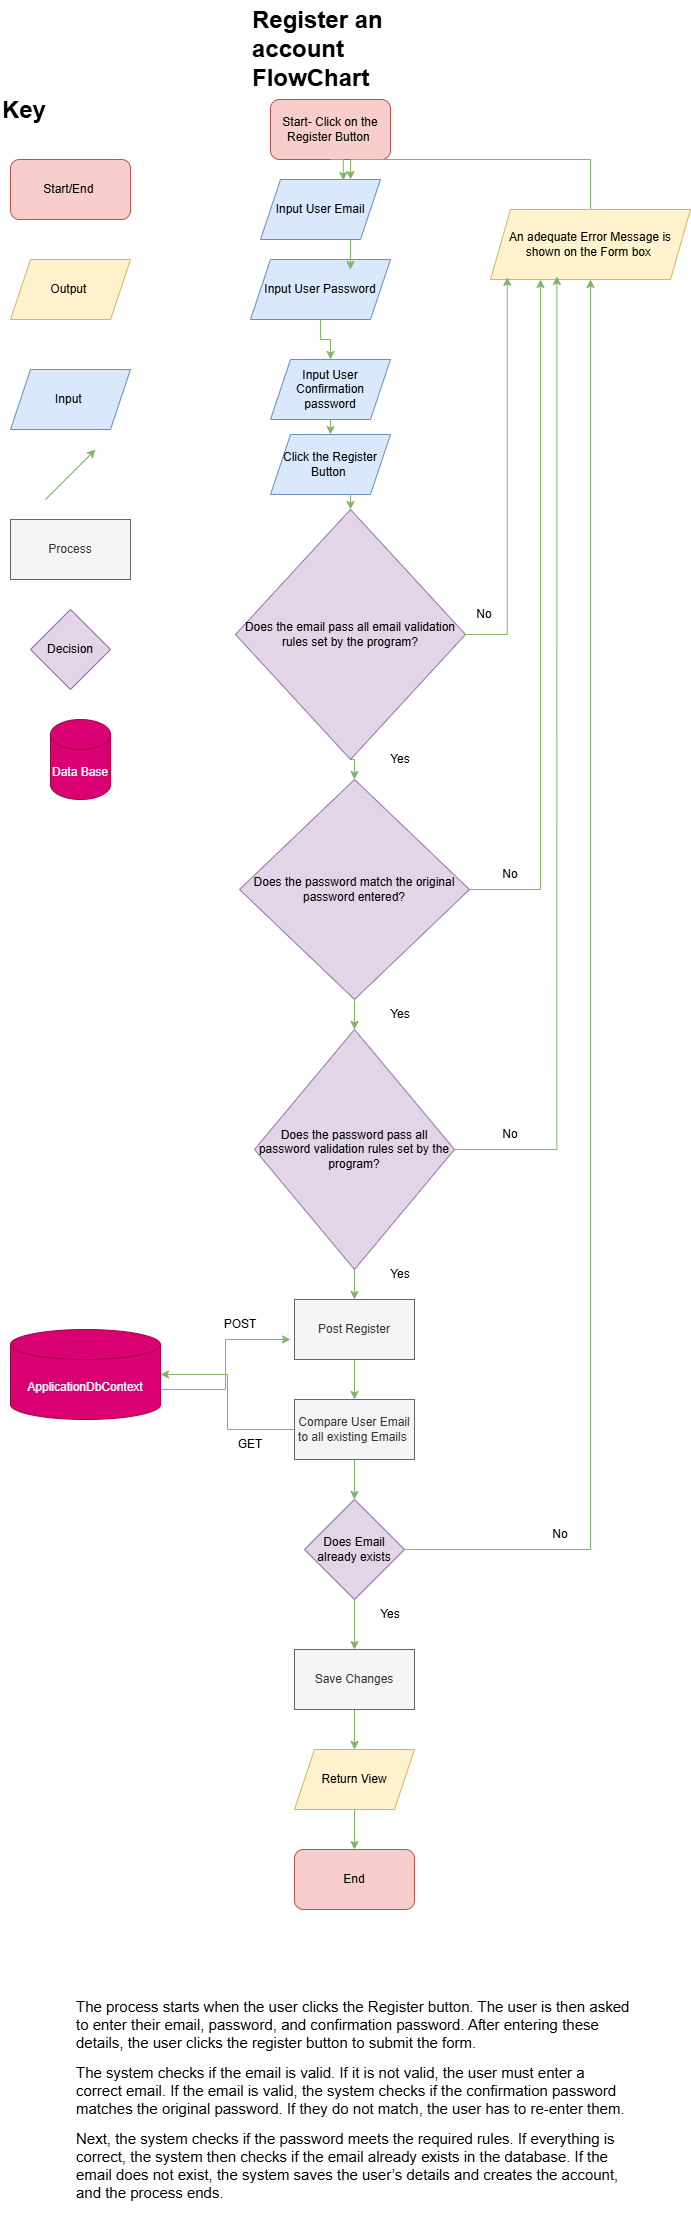

The diagram above was exported from draw.io. Its source (the exported page's mxGraphModel, read from the mxfile embedded in the PNG):
<mxGraphModel dx="788" dy="426" grid="1" gridSize="10" guides="1" tooltips="1" connect="1" arrows="1" fold="1" page="1" pageScale="1" pageWidth="827" pageHeight="1169" math="0" shadow="0">
  <root>
    <mxCell id="0" />
    <mxCell id="1" parent="0" />
    <mxCell id="FNdS65yvHxTKAoiZp5MA-1" parent="1" style="rounded=1;whiteSpace=wrap;html=1;fillColor=#f8cecc;strokeColor=#b85450;" value="Start/End&amp;nbsp;" vertex="1">
      <mxGeometry height="60" width="120" x="120" y="200" as="geometry" />
    </mxCell>
    <mxCell id="FNdS65yvHxTKAoiZp5MA-2" parent="1" style="shape=parallelogram;perimeter=parallelogramPerimeter;whiteSpace=wrap;html=1;fixedSize=1;fillColor=#dae8fc;strokeColor=#6c8ebf;" value="Input&amp;nbsp;" vertex="1">
      <mxGeometry height="60" width="120" x="120" y="410" as="geometry" />
    </mxCell>
    <mxCell id="FNdS65yvHxTKAoiZp5MA-3" parent="1" style="shape=parallelogram;perimeter=parallelogramPerimeter;whiteSpace=wrap;html=1;fixedSize=1;fillColor=#fff2cc;strokeColor=#d6b656;" value="Output&amp;nbsp;" vertex="1">
      <mxGeometry height="60" width="120" x="120" y="300" as="geometry" />
    </mxCell>
    <mxCell id="FNdS65yvHxTKAoiZp5MA-4" edge="1" parent="1" style="endArrow=classic;html=1;rounded=0;fillColor=#d5e8d4;strokeColor=#82b366;" value="">
      <mxGeometry height="50" relative="1" width="50" as="geometry">
        <mxPoint x="155" y="540" as="sourcePoint" />
        <mxPoint x="205" y="490" as="targetPoint" />
      </mxGeometry>
    </mxCell>
    <mxCell id="FNdS65yvHxTKAoiZp5MA-5" parent="1" style="rounded=0;whiteSpace=wrap;html=1;fillColor=#f5f5f5;fontColor=#333333;strokeColor=#666666;" value="Process" vertex="1">
      <mxGeometry height="60" width="120" x="120" y="560" as="geometry" />
    </mxCell>
    <mxCell id="FNdS65yvHxTKAoiZp5MA-6" parent="1" style="rhombus;whiteSpace=wrap;html=1;fillColor=#e1d5e7;strokeColor=#9673a6;" value="Decision" vertex="1">
      <mxGeometry height="80" width="80" x="140" y="650" as="geometry" />
    </mxCell>
    <mxCell id="FNdS65yvHxTKAoiZp5MA-7" parent="1" style="shape=cylinder3;whiteSpace=wrap;html=1;boundedLbl=1;backgroundOutline=1;size=15;fillColor=#d80073;fontColor=#ffffff;strokeColor=#A50040;" value="Data Base" vertex="1">
      <mxGeometry height="80" width="60" x="160" y="760" as="geometry" />
    </mxCell>
    <mxCell id="FNdS65yvHxTKAoiZp5MA-8" parent="1" style="text;html=1;whiteSpace=wrap;overflow=hidden;rounded=0;" value="&lt;h1 style=&quot;margin-top: 0px;&quot;&gt;Key&lt;/h1&gt;" vertex="1">
      <mxGeometry height="120" width="180" x="110" y="130" as="geometry" />
    </mxCell>
    <mxCell id="FNdS65yvHxTKAoiZp5MA-9" parent="1" style="text;html=1;whiteSpace=wrap;overflow=hidden;rounded=0;" value="&lt;h1 style=&quot;margin-top: 0px;&quot;&gt;Register an account FlowChart&lt;/h1&gt;" vertex="1">
      <mxGeometry height="120" width="180" x="360" y="40" as="geometry" />
    </mxCell>
    <mxCell id="FNdS65yvHxTKAoiZp5MA-10" parent="1" style="rounded=1;whiteSpace=wrap;html=1;fillColor=#f8cecc;strokeColor=#b85450;" value="Start- Click on the Register Button&amp;nbsp;" vertex="1">
      <mxGeometry height="60" width="120" x="380" y="140" as="geometry" />
    </mxCell>
    <mxCell id="FNdS65yvHxTKAoiZp5MA-11" parent="1" style="shape=parallelogram;perimeter=parallelogramPerimeter;whiteSpace=wrap;html=1;fixedSize=1;fillColor=#dae8fc;strokeColor=#6c8ebf;" value="Input User Email" vertex="1">
      <mxGeometry height="60" width="120" x="370" y="220" as="geometry" />
    </mxCell>
    <mxCell id="FNdS65yvHxTKAoiZp5MA-28" edge="1" parent="1" source="FNdS65yvHxTKAoiZp5MA-12" style="edgeStyle=orthogonalEdgeStyle;rounded=0;orthogonalLoop=1;jettySize=auto;html=1;exitX=0.5;exitY=1;exitDx=0;exitDy=0;entryX=0.5;entryY=0;entryDx=0;entryDy=0;fillColor=#d5e8d4;strokeColor=#82b366;" target="FNdS65yvHxTKAoiZp5MA-13">
      <mxGeometry relative="1" as="geometry" />
    </mxCell>
    <mxCell id="FNdS65yvHxTKAoiZp5MA-12" parent="1" style="shape=parallelogram;perimeter=parallelogramPerimeter;whiteSpace=wrap;html=1;fixedSize=1;fillColor=#dae8fc;strokeColor=#6c8ebf;" value="Input User Password" vertex="1">
      <mxGeometry height="60" width="140" x="360" y="300" as="geometry" />
    </mxCell>
    <mxCell id="FNdS65yvHxTKAoiZp5MA-30" edge="1" parent="1" source="FNdS65yvHxTKAoiZp5MA-13" style="edgeStyle=orthogonalEdgeStyle;rounded=0;orthogonalLoop=1;jettySize=auto;html=1;exitX=0.5;exitY=1;exitDx=0;exitDy=0;entryX=0.5;entryY=0;entryDx=0;entryDy=0;fillColor=#d5e8d4;strokeColor=#82b366;" target="FNdS65yvHxTKAoiZp5MA-14">
      <mxGeometry relative="1" as="geometry" />
    </mxCell>
    <mxCell id="FNdS65yvHxTKAoiZp5MA-13" parent="1" style="shape=parallelogram;perimeter=parallelogramPerimeter;whiteSpace=wrap;html=1;fixedSize=1;fillColor=#dae8fc;strokeColor=#6c8ebf;" value="Input User Confirmation password" vertex="1">
      <mxGeometry height="60" width="120" x="380" y="400" as="geometry" />
    </mxCell>
    <mxCell id="FNdS65yvHxTKAoiZp5MA-31" edge="1" parent="1" source="FNdS65yvHxTKAoiZp5MA-14" style="edgeStyle=orthogonalEdgeStyle;rounded=0;orthogonalLoop=1;jettySize=auto;html=1;exitX=0.5;exitY=1;exitDx=0;exitDy=0;entryX=0.5;entryY=0;entryDx=0;entryDy=0;fillColor=#d5e8d4;strokeColor=#82b366;" target="FNdS65yvHxTKAoiZp5MA-15">
      <mxGeometry relative="1" as="geometry" />
    </mxCell>
    <mxCell id="FNdS65yvHxTKAoiZp5MA-14" parent="1" style="shape=parallelogram;perimeter=parallelogramPerimeter;whiteSpace=wrap;html=1;fixedSize=1;fillColor=#dae8fc;strokeColor=#6c8ebf;" value="Click the Register Button&amp;nbsp;" vertex="1">
      <mxGeometry height="60" width="120" x="380" y="475" as="geometry" />
    </mxCell>
    <mxCell id="FNdS65yvHxTKAoiZp5MA-32" edge="1" parent="1" source="FNdS65yvHxTKAoiZp5MA-15" style="edgeStyle=orthogonalEdgeStyle;rounded=0;orthogonalLoop=1;jettySize=auto;html=1;exitX=0.5;exitY=1;exitDx=0;exitDy=0;entryX=0.5;entryY=0;entryDx=0;entryDy=0;fillColor=#d5e8d4;strokeColor=#82b366;" target="FNdS65yvHxTKAoiZp5MA-18">
      <mxGeometry relative="1" as="geometry" />
    </mxCell>
    <mxCell id="FNdS65yvHxTKAoiZp5MA-15" parent="1" style="rhombus;whiteSpace=wrap;html=1;fillColor=#e1d5e7;strokeColor=#9673a6;" value="Does the email pass all email validation rules set by the program?" vertex="1">
      <mxGeometry height="250" width="230" x="345" y="550" as="geometry" />
    </mxCell>
    <mxCell id="FNdS65yvHxTKAoiZp5MA-29" edge="1" parent="1" source="FNdS65yvHxTKAoiZp5MA-16" style="edgeStyle=orthogonalEdgeStyle;rounded=0;orthogonalLoop=1;jettySize=auto;html=1;exitX=0.5;exitY=0;exitDx=0;exitDy=0;entryX=0.75;entryY=0;entryDx=0;entryDy=0;fillColor=#d5e8d4;strokeColor=#82b366;" target="FNdS65yvHxTKAoiZp5MA-11">
      <mxGeometry relative="1" as="geometry" />
    </mxCell>
    <mxCell id="FNdS65yvHxTKAoiZp5MA-16" parent="1" style="shape=parallelogram;perimeter=parallelogramPerimeter;whiteSpace=wrap;html=1;fixedSize=1;fillColor=#fff2cc;strokeColor=#d6b656;" value="An adequate Error Message is shown on the Form box&amp;nbsp;" vertex="1">
      <mxGeometry height="70" width="200" x="600" y="250" as="geometry" />
    </mxCell>
    <mxCell id="FNdS65yvHxTKAoiZp5MA-34" edge="1" parent="1" source="FNdS65yvHxTKAoiZp5MA-17" style="edgeStyle=orthogonalEdgeStyle;rounded=0;orthogonalLoop=1;jettySize=auto;html=1;fillColor=#d5e8d4;strokeColor=#82b366;" target="FNdS65yvHxTKAoiZp5MA-19" value="">
      <mxGeometry relative="1" as="geometry" />
    </mxCell>
    <mxCell id="FNdS65yvHxTKAoiZp5MA-17" parent="1" style="rhombus;whiteSpace=wrap;html=1;fillColor=#e1d5e7;strokeColor=#9673a6;" value="Does the password pass all password validation rules set by the program?" vertex="1">
      <mxGeometry height="240" width="200" x="364" y="1070" as="geometry" />
    </mxCell>
    <mxCell id="FNdS65yvHxTKAoiZp5MA-33" edge="1" parent="1" source="FNdS65yvHxTKAoiZp5MA-18" style="edgeStyle=orthogonalEdgeStyle;rounded=0;orthogonalLoop=1;jettySize=auto;html=1;exitX=0.5;exitY=1;exitDx=0;exitDy=0;entryX=0.5;entryY=0;entryDx=0;entryDy=0;fillColor=#d5e8d4;strokeColor=#82b366;" target="FNdS65yvHxTKAoiZp5MA-17">
      <mxGeometry relative="1" as="geometry" />
    </mxCell>
    <mxCell id="FNdS65yvHxTKAoiZp5MA-45" edge="1" parent="1" source="FNdS65yvHxTKAoiZp5MA-18" style="edgeStyle=orthogonalEdgeStyle;rounded=0;orthogonalLoop=1;jettySize=auto;html=1;exitX=1;exitY=0.5;exitDx=0;exitDy=0;entryX=0.25;entryY=1;entryDx=0;entryDy=0;fillColor=#d5e8d4;strokeColor=#82b366;" target="FNdS65yvHxTKAoiZp5MA-16">
      <mxGeometry relative="1" as="geometry" />
    </mxCell>
    <mxCell id="FNdS65yvHxTKAoiZp5MA-18" parent="1" style="rhombus;whiteSpace=wrap;html=1;fillColor=#e1d5e7;strokeColor=#9673a6;" value="Does the password match the original password entered?" vertex="1">
      <mxGeometry height="220" width="230" x="349" y="820" as="geometry" />
    </mxCell>
    <mxCell id="FNdS65yvHxTKAoiZp5MA-35" edge="1" parent="1" source="FNdS65yvHxTKAoiZp5MA-19" style="edgeStyle=orthogonalEdgeStyle;rounded=0;orthogonalLoop=1;jettySize=auto;html=1;exitX=0.5;exitY=1;exitDx=0;exitDy=0;entryX=0.5;entryY=0;entryDx=0;entryDy=0;fillColor=#d5e8d4;strokeColor=#82b366;" target="FNdS65yvHxTKAoiZp5MA-20">
      <mxGeometry relative="1" as="geometry" />
    </mxCell>
    <mxCell id="FNdS65yvHxTKAoiZp5MA-19" parent="1" style="rounded=0;whiteSpace=wrap;html=1;fillColor=#f5f5f5;fontColor=#333333;strokeColor=#666666;" value="Post Register" vertex="1">
      <mxGeometry height="60" width="120" x="404" y="1340" as="geometry" />
    </mxCell>
    <mxCell id="FNdS65yvHxTKAoiZp5MA-36" edge="1" parent="1" source="FNdS65yvHxTKAoiZp5MA-20" style="edgeStyle=orthogonalEdgeStyle;rounded=0;orthogonalLoop=1;jettySize=auto;html=1;exitX=0.5;exitY=1;exitDx=0;exitDy=0;fillColor=#d5e8d4;strokeColor=#82b366;" target="FNdS65yvHxTKAoiZp5MA-21">
      <mxGeometry relative="1" as="geometry" />
    </mxCell>
    <mxCell id="FNdS65yvHxTKAoiZp5MA-41" edge="1" parent="1" source="FNdS65yvHxTKAoiZp5MA-20" style="edgeStyle=orthogonalEdgeStyle;rounded=0;orthogonalLoop=1;jettySize=auto;html=1;exitX=0;exitY=0.5;exitDx=0;exitDy=0;fillColor=#d5e8d4;strokeColor=#82b366;" target="FNdS65yvHxTKAoiZp5MA-22">
      <mxGeometry relative="1" as="geometry" />
    </mxCell>
    <mxCell id="FNdS65yvHxTKAoiZp5MA-20" parent="1" style="rounded=0;whiteSpace=wrap;html=1;fillColor=#f5f5f5;fontColor=#333333;strokeColor=#666666;" value="Compare User Email to all existing Emails&amp;nbsp;" vertex="1">
      <mxGeometry height="60" width="120" x="404" y="1440" as="geometry" />
    </mxCell>
    <mxCell id="FNdS65yvHxTKAoiZp5MA-37" edge="1" parent="1" source="FNdS65yvHxTKAoiZp5MA-21" style="edgeStyle=orthogonalEdgeStyle;rounded=0;orthogonalLoop=1;jettySize=auto;html=1;exitX=0.5;exitY=1;exitDx=0;exitDy=0;fillColor=#d5e8d4;strokeColor=#82b366;" target="FNdS65yvHxTKAoiZp5MA-23">
      <mxGeometry relative="1" as="geometry" />
    </mxCell>
    <mxCell id="FNdS65yvHxTKAoiZp5MA-47" edge="1" parent="1" source="FNdS65yvHxTKAoiZp5MA-21" style="edgeStyle=orthogonalEdgeStyle;rounded=0;orthogonalLoop=1;jettySize=auto;html=1;exitX=1;exitY=0.5;exitDx=0;exitDy=0;entryX=0.5;entryY=1;entryDx=0;entryDy=0;fillColor=#d5e8d4;strokeColor=#82b366;" target="FNdS65yvHxTKAoiZp5MA-16">
      <mxGeometry relative="1" as="geometry" />
    </mxCell>
    <mxCell id="FNdS65yvHxTKAoiZp5MA-21" parent="1" style="rhombus;whiteSpace=wrap;html=1;fillColor=#e1d5e7;strokeColor=#9673a6;" value="Does Email already exists" vertex="1">
      <mxGeometry height="100" width="100" x="414" y="1540" as="geometry" />
    </mxCell>
    <mxCell id="FNdS65yvHxTKAoiZp5MA-40" edge="1" parent="1" source="FNdS65yvHxTKAoiZp5MA-22" style="edgeStyle=orthogonalEdgeStyle;rounded=0;orthogonalLoop=1;jettySize=auto;html=1;exitX=1;exitY=0;exitDx=0;exitDy=60;exitPerimeter=0;fillColor=#d5e8d4;strokeColor=#82b366;">
      <mxGeometry relative="1" as="geometry">
        <mxPoint x="400" y="1380" as="targetPoint" />
      </mxGeometry>
    </mxCell>
    <mxCell id="FNdS65yvHxTKAoiZp5MA-22" parent="1" style="shape=cylinder3;whiteSpace=wrap;html=1;boundedLbl=1;backgroundOutline=1;size=15;fillColor=#d80073;fontColor=#ffffff;strokeColor=#A50040;" value="ApplicationDbContext" vertex="1">
      <mxGeometry height="90" width="150" x="120" y="1370" as="geometry" />
    </mxCell>
    <mxCell id="FNdS65yvHxTKAoiZp5MA-38" edge="1" parent="1" source="FNdS65yvHxTKAoiZp5MA-23" style="edgeStyle=orthogonalEdgeStyle;rounded=0;orthogonalLoop=1;jettySize=auto;html=1;exitX=0.5;exitY=1;exitDx=0;exitDy=0;fillColor=#d5e8d4;strokeColor=#82b366;" target="FNdS65yvHxTKAoiZp5MA-24">
      <mxGeometry relative="1" as="geometry" />
    </mxCell>
    <mxCell id="FNdS65yvHxTKAoiZp5MA-23" parent="1" style="rounded=0;whiteSpace=wrap;html=1;fillColor=#f5f5f5;fontColor=#333333;strokeColor=#666666;" value="Save Changes" vertex="1">
      <mxGeometry height="60" width="120" x="404" y="1690" as="geometry" />
    </mxCell>
    <mxCell id="FNdS65yvHxTKAoiZp5MA-39" edge="1" parent="1" source="FNdS65yvHxTKAoiZp5MA-24" style="edgeStyle=orthogonalEdgeStyle;rounded=0;orthogonalLoop=1;jettySize=auto;html=1;exitX=0.5;exitY=1;exitDx=0;exitDy=0;fillColor=#d5e8d4;strokeColor=#82b366;" target="FNdS65yvHxTKAoiZp5MA-25">
      <mxGeometry relative="1" as="geometry" />
    </mxCell>
    <mxCell id="FNdS65yvHxTKAoiZp5MA-24" parent="1" style="shape=parallelogram;perimeter=parallelogramPerimeter;whiteSpace=wrap;html=1;fixedSize=1;fillColor=#fff2cc;strokeColor=#d6b656;" value="Return View" vertex="1">
      <mxGeometry height="60" width="120" x="404" y="1790" as="geometry" />
    </mxCell>
    <mxCell id="FNdS65yvHxTKAoiZp5MA-25" parent="1" style="rounded=1;whiteSpace=wrap;html=1;fillColor=#f8cecc;strokeColor=#b85450;" value="End" vertex="1">
      <mxGeometry height="60" width="120" x="404" y="1890" as="geometry" />
    </mxCell>
    <mxCell id="FNdS65yvHxTKAoiZp5MA-26" edge="1" parent="1" source="FNdS65yvHxTKAoiZp5MA-10" style="edgeStyle=orthogonalEdgeStyle;rounded=0;orthogonalLoop=1;jettySize=auto;html=1;exitX=0.5;exitY=1;exitDx=0;exitDy=0;entryX=0.69;entryY=0.017;entryDx=0;entryDy=0;entryPerimeter=0;fillColor=#d5e8d4;strokeColor=#82b366;" target="FNdS65yvHxTKAoiZp5MA-11">
      <mxGeometry relative="1" as="geometry" />
    </mxCell>
    <mxCell id="FNdS65yvHxTKAoiZp5MA-27" edge="1" parent="1" source="FNdS65yvHxTKAoiZp5MA-11" style="edgeStyle=orthogonalEdgeStyle;rounded=0;orthogonalLoop=1;jettySize=auto;html=1;exitX=0.75;exitY=1;exitDx=0;exitDy=0;entryX=0.714;entryY=0.167;entryDx=0;entryDy=0;entryPerimeter=0;fillColor=#d5e8d4;strokeColor=#82b366;" target="FNdS65yvHxTKAoiZp5MA-12">
      <mxGeometry relative="1" as="geometry" />
    </mxCell>
    <mxCell id="FNdS65yvHxTKAoiZp5MA-42" parent="1" style="text;html=1;whiteSpace=wrap;strokeColor=none;fillColor=none;align=center;verticalAlign=middle;rounded=0;" value="POST" vertex="1">
      <mxGeometry height="30" width="60" x="320" y="1350" as="geometry" />
    </mxCell>
    <mxCell id="FNdS65yvHxTKAoiZp5MA-43" parent="1" style="text;html=1;whiteSpace=wrap;strokeColor=none;fillColor=none;align=center;verticalAlign=middle;rounded=0;" value="GET" vertex="1">
      <mxGeometry height="30" width="60" x="330" y="1470" as="geometry" />
    </mxCell>
    <mxCell id="FNdS65yvHxTKAoiZp5MA-44" edge="1" parent="1" source="FNdS65yvHxTKAoiZp5MA-15" style="edgeStyle=orthogonalEdgeStyle;rounded=0;orthogonalLoop=1;jettySize=auto;html=1;exitX=1;exitY=0.5;exitDx=0;exitDy=0;entryX=0.084;entryY=0.969;entryDx=0;entryDy=0;entryPerimeter=0;fillColor=#d5e8d4;strokeColor=#82b366;" target="FNdS65yvHxTKAoiZp5MA-16">
      <mxGeometry relative="1" as="geometry" />
    </mxCell>
    <mxCell id="FNdS65yvHxTKAoiZp5MA-46" edge="1" parent="1" source="FNdS65yvHxTKAoiZp5MA-17" style="edgeStyle=orthogonalEdgeStyle;rounded=0;orthogonalLoop=1;jettySize=auto;html=1;exitX=1;exitY=0.5;exitDx=0;exitDy=0;entryX=0.332;entryY=0.957;entryDx=0;entryDy=0;entryPerimeter=0;fillColor=#d5e8d4;strokeColor=#82b366;" target="FNdS65yvHxTKAoiZp5MA-16">
      <mxGeometry relative="1" as="geometry" />
    </mxCell>
    <mxCell id="FNdS65yvHxTKAoiZp5MA-48" parent="1" style="text;html=1;whiteSpace=wrap;strokeColor=none;fillColor=none;align=center;verticalAlign=middle;rounded=0;" value="Yes" vertex="1">
      <mxGeometry height="30" width="60" x="480" y="785" as="geometry" />
    </mxCell>
    <mxCell id="FNdS65yvHxTKAoiZp5MA-49" parent="1" style="text;html=1;whiteSpace=wrap;strokeColor=none;fillColor=none;align=center;verticalAlign=middle;rounded=0;" value="Yes" vertex="1">
      <mxGeometry height="30" width="60" x="480" y="1040" as="geometry" />
    </mxCell>
    <mxCell id="FNdS65yvHxTKAoiZp5MA-50" parent="1" style="text;html=1;whiteSpace=wrap;strokeColor=none;fillColor=none;align=center;verticalAlign=middle;rounded=0;" value="Yes" vertex="1">
      <mxGeometry height="30" width="60" x="480" y="1300" as="geometry" />
    </mxCell>
    <mxCell id="FNdS65yvHxTKAoiZp5MA-51" parent="1" style="text;html=1;whiteSpace=wrap;strokeColor=none;fillColor=none;align=center;verticalAlign=middle;rounded=0;" value="Yes" vertex="1">
      <mxGeometry height="30" width="60" x="470" y="1640" as="geometry" />
    </mxCell>
    <mxCell id="FNdS65yvHxTKAoiZp5MA-52" parent="1" style="text;html=1;whiteSpace=wrap;strokeColor=none;fillColor=none;align=center;verticalAlign=middle;rounded=0;" value="No" vertex="1">
      <mxGeometry height="30" width="60" x="590" y="1160" as="geometry" />
    </mxCell>
    <mxCell id="FNdS65yvHxTKAoiZp5MA-53" parent="1" style="text;html=1;whiteSpace=wrap;strokeColor=none;fillColor=none;align=center;verticalAlign=middle;rounded=0;" value="No" vertex="1">
      <mxGeometry height="30" width="60" x="590" y="900" as="geometry" />
    </mxCell>
    <mxCell id="FNdS65yvHxTKAoiZp5MA-54" parent="1" style="text;html=1;whiteSpace=wrap;strokeColor=none;fillColor=none;align=center;verticalAlign=middle;rounded=0;" value="No" vertex="1">
      <mxGeometry height="30" width="60" x="564" y="640" as="geometry" />
    </mxCell>
    <mxCell id="FNdS65yvHxTKAoiZp5MA-55" parent="1" style="text;html=1;whiteSpace=wrap;strokeColor=none;fillColor=none;align=center;verticalAlign=middle;rounded=0;" value="No" vertex="1">
      <mxGeometry height="30" width="60" x="640" y="1560" as="geometry" />
    </mxCell>
    <mxCell id="xcjQD092ndbbafOsCv6j-1" parent="1" style="text;whiteSpace=wrap;html=1;" value="&lt;div class=&quot;flex flex-col text-sm pb-25&quot;&gt;&lt;article class=&quot;text-token-text-primary w-full focus:outline-none [--shadow-height:45px] has-data-writing-block:pointer-events-none has-data-writing-block:-mt-(--shadow-height) has-data-writing-block:pt-(--shadow-height) [&amp;amp;:has([data-writing-block])&amp;gt;*]:pointer-events-auto scroll-mt-[calc(var(--header-height)+min(200px,max(70px,20svh)))]&quot; tabindex=&quot;-1&quot; dir=&quot;auto&quot; data-turn-id=&quot;request-WEB:91c7302e-127a-4304-9ac1-ed761498a5cc-1&quot; data-testid=&quot;conversation-turn-4&quot; data-scroll-anchor=&quot;true&quot; data-turn=&quot;assistant&quot;&gt;&lt;div class=&quot;text-base my-auto mx-auto pb-10 [--thread-content-margin:var(--thread-content-margin-xs,calc(var(--spacing)*4))] @w-sm/main:[--thread-content-margin:var(--thread-content-margin-sm,calc(var(--spacing)*6))] @w-lg/main:[--thread-content-margin:var(--thread-content-margin-lg,calc(var(--spacing)*16))] px-(--thread-content-margin)&quot;&gt;&lt;div tabindex=&quot;-1&quot; class=&quot;[--thread-content-max-width:40rem] @w-lg/main:[--thread-content-max-width:48rem] mx-auto max-w-(--thread-content-max-width) flex-1 group/turn-messages focus-visible:outline-hidden relative flex w-full min-w-0 flex-col agent-turn&quot;&gt;&lt;div class=&quot;flex max-w-full flex-col gap-4 grow&quot;&gt;&lt;div data-message-author-role=&quot;assistant&quot; data-message-id=&quot;fead8632-5620-485d-9827-b4162d652d23&quot; dir=&quot;auto&quot; data-message-model-slug=&quot;gpt-5-3&quot; class=&quot;min-h-8 text-message relative flex w-full flex-col items-end gap-2 text-start break-words whitespace-normal [.text-message+&amp;amp;]:mt-1&quot;&gt;&lt;div class=&quot;flex w-full flex-col gap-1 empty:hidden&quot;&gt;&lt;div class=&quot;markdown prose dark:prose-invert w-full wrap-break-word light markdown-new-styling&quot;&gt;&lt;p data-start=&quot;0&quot; data-end=&quot;244&quot;&gt;&lt;font style=&quot;font-size: 15px;&quot;&gt;The process starts when the user clicks the &lt;span data-start=&quot;44&quot; data-end=&quot;56&quot; style=&quot;&quot;&gt;Register&lt;/span&gt; button. The user is then asked to enter their &lt;span data-start=&quot;103&quot; data-end=&quot;112&quot; style=&quot;&quot;&gt;email&lt;/span&gt;, &lt;span data-start=&quot;114&quot; data-end=&quot;126&quot; style=&quot;&quot;&gt;password&lt;/span&gt;, and &lt;span data-start=&quot;132&quot; data-end=&quot;157&quot; style=&quot;&quot;&gt;confirmation password&lt;/span&gt;. After entering these details, the user clicks the register button to submit the form.&lt;/font&gt;&lt;/p&gt;&lt;p data-start=&quot;246&quot; data-end=&quot;505&quot;&gt;&lt;font style=&quot;font-size: 15px;&quot;&gt;The system checks if the &lt;span data-start=&quot;271&quot; data-end=&quot;289&quot;&gt;email is valid&lt;/span&gt;. If it is not valid, the user must enter a correct email. If the email is valid, the system checks if the &lt;span data-start=&quot;396&quot; data-end=&quot;451&quot;&gt;confirmation password matches the original password&lt;/span&gt;. If they do not match, the user has to re-enter them.&lt;/font&gt;&lt;/p&gt;&lt;p data-start=&quot;246&quot; data-end=&quot;505&quot;&gt;&lt;font style=&quot;font-size: 15px;&quot;&gt;&lt;span style=&quot;background-color: transparent; color: light-dark(rgb(0, 0, 0), rgb(255, 255, 255));&quot;&gt;Next, the system checks if the &lt;/span&gt;&lt;span data-start=&quot;538&quot; data-end=&quot;575&quot; style=&quot;background-color: transparent; color: light-dark(rgb(0, 0, 0), rgb(255, 255, 255));&quot;&gt;password meets the required rules&lt;/span&gt;&lt;span style=&quot;background-color: transparent; color: light-dark(rgb(0, 0, 0), rgb(255, 255, 255));&quot;&gt;. If everything is correct, the system then checks if the &lt;/span&gt;&lt;span data-start=&quot;633&quot; data-end=&quot;673&quot; style=&quot;background-color: transparent; color: light-dark(rgb(0, 0, 0), rgb(255, 255, 255));&quot;&gt;email already exists in the database&lt;/span&gt;&lt;span style=&quot;background-color: transparent; color: light-dark(rgb(0, 0, 0), rgb(255, 255, 255));&quot;&gt;. If the email does not exist, the system &lt;/span&gt;&lt;span data-start=&quot;715&quot; data-end=&quot;767&quot; style=&quot;background-color: transparent; color: light-dark(rgb(0, 0, 0), rgb(255, 255, 255));&quot;&gt;saves the user’s details and creates the account&lt;/span&gt;&lt;span style=&quot;background-color: transparent; color: light-dark(rgb(0, 0, 0), rgb(255, 255, 255));&quot;&gt;, and the process ends.&lt;/span&gt;&lt;/font&gt;&lt;/p&gt;&lt;/div&gt;&lt;/div&gt;&lt;/div&gt;&lt;/div&gt;&lt;div class=&quot;z-0 flex min-h-[46px] justify-start&quot;&gt;&lt;/div&gt;&lt;/div&gt;&lt;/div&gt;&lt;/article&gt;&lt;/div&gt;&lt;div aria-hidden=&quot;true&quot; data-edge=&quot;true&quot; class=&quot;pointer-events-none h-px w-px absolute bottom-0&quot;&gt;&lt;/div&gt;" vertex="1">
      <mxGeometry height="210" width="560" x="184" y="2020" as="geometry" />
    </mxCell>
  </root>
</mxGraphModel>